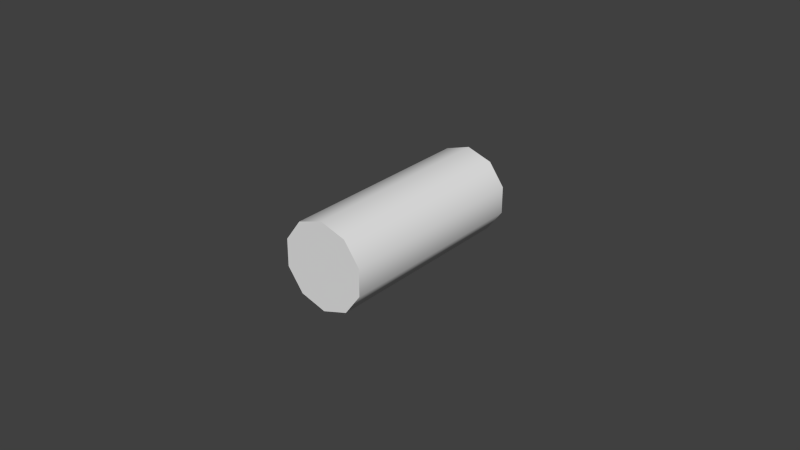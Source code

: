 # Source: casing.blend  (saved by Blender 2.70.0; exported with 4.5.12 LTS)
import bpy
from mathutils import Matrix  # noqa: F401  (used for matrix-valued properties, if any)

bpy.ops.wm.read_factory_settings(use_empty=True)
scene = bpy.context.scene
scene.name = 'Scene'

# ---- collections
col_collection_1 = bpy.data.collections.new('Collection 1'); scene.collection.children.link(col_collection_1)

# ---- world
world_world = bpy.data.worlds.new('World'); scene.world = world_world
world_world.color = (0.05088, 0.05088, 0.05088)
world_world.use_sun_shadow = False
world_world.sun_shadow_jitter_overblur = 0.0
world_world.cycles.sampling_method = 'MANUAL'
world_world.cycles.sample_map_resolution = 256

# ---- meshes
me_cylinder = bpy.data.meshes.new('Cylinder')
me_cylinder.from_pydata([(2.242e-08, 0.03288, 0.01397), (2.242e-08, -0.03288, 0.01397), (0.008208, 0.03288, 0.0113), (0.008208, -0.03288, 0.0113), (0.01328, 0.03288, 0.004315), (0.01328, -0.03288, 0.004315), (0.01328, 0.03288, -0.004315), (0.01328, -0.03288, -0.004315), (0.008208, 0.03288, -0.0113), (0.008208, -0.03288, -0.0113), (2.119e-08, 0.03288, -0.01397), (2.119e-08, -0.03288, -0.01397), (-0.008208, 0.03288, -0.0113), (-0.008208, -0.03288, -0.0113), (-0.01328, 0.03288, -0.004315), (-0.01328, -0.03288, -0.004315), (-0.01328, 0.03288, 0.004315), (-0.01328, -0.03288, 0.004315), (-0.008208, 0.03288, 0.0113), (-0.008208, -0.03288, 0.0113)], [], [(0, 1, 3, 2), (2, 3, 5, 4), (4, 5, 7, 6), (6, 7, 9, 8), (8, 9, 11, 10), (10, 11, 13, 12), (12, 13, 15, 14), (14, 15, 17, 16), (3, 1, 19, 17, 15, 13, 11, 9, 7, 5), (18, 19, 1, 0), (16, 17, 19, 18), (0, 2, 4, 6, 8, 10, 12, 14, 16, 18)])
me_cylinder.polygons.foreach_set('use_smooth', [True] * 12)
me_cylinder.use_remesh_preserve_volume = False
me_cylinder.use_remesh_preserve_attributes = False
me_cylinder.use_mirror_vertex_groups = False
me_cylinder.update()

# ---- objects
ob_casing = bpy.data.objects.new('Casing', me_cylinder)

# ---- transforms, parenting, visibility, modifiers, constraints
ob_casing.location = (0.0, 0.0, 0.0)
ob_casing.lineart.crease_threshold = 0.0
_m = ob_casing.modifiers.new('EdgeSplit', 'EDGE_SPLIT')
_m.split_angle = 1.396

# ---- collection membership
col_collection_1.objects.link(ob_casing)

# ---- scene / render settings (as saved in the file)
scene.frame_start = 1; scene.frame_end = 250; scene.frame_set(1)
scene.render.engine = 'BLENDER_EEVEE_NEXT'
scene.render.resolution_percentage = 50
scene.render.dither_intensity = 0.0
scene.cycles.use_denoising = False
scene.cycles.samples = 10
scene.cycles.sampling_pattern = 'TABULATED_SOBOL'
scene.cycles.light_sampling_threshold = 0.0
scene.cycles.use_adaptive_sampling = False
scene.cycles.use_light_tree = False
scene.cycles.blur_glossy = 0.0
scene.cycles.volume_bounces = 1
scene.cycles.pixel_filter_type = 'GAUSSIAN'
scene.cycles.sample_clamp_indirect = 0.0
scene.view_settings.view_transform = 'Standard'
bpy.context.view_layer.update()

# ---- added for rendering (the .blend has no active camera and no usable light): camera, sun
cam_auto = bpy.data.cameras.new('AutoCamera')
cam_auto.lens = 50.0
cam_auto.sensor_width = 36.0
cam_auto.clip_end = 1000.0
ob_auto_camera = bpy.data.objects.new('AutoCamera', cam_auto)
scene.collection.objects.link(ob_auto_camera)
ob_auto_camera.location = (0.185045, -0.222054, 0.148036)
ob_auto_camera.rotation_euler = (1.09748, -7.21219e-08, 0.694738)
scene.camera = ob_auto_camera
light_auto_sun = bpy.data.lights.new('AutoSun', 'SUN')
light_auto_sun.energy = 3.0
light_auto_sun.angle = 0.0523599
ob_auto_sun = bpy.data.objects.new('AutoSun', light_auto_sun)
scene.collection.objects.link(ob_auto_sun)
ob_auto_sun.rotation_euler = (0.872665, 0.174533, 0.523599)
bpy.context.view_layer.update()
